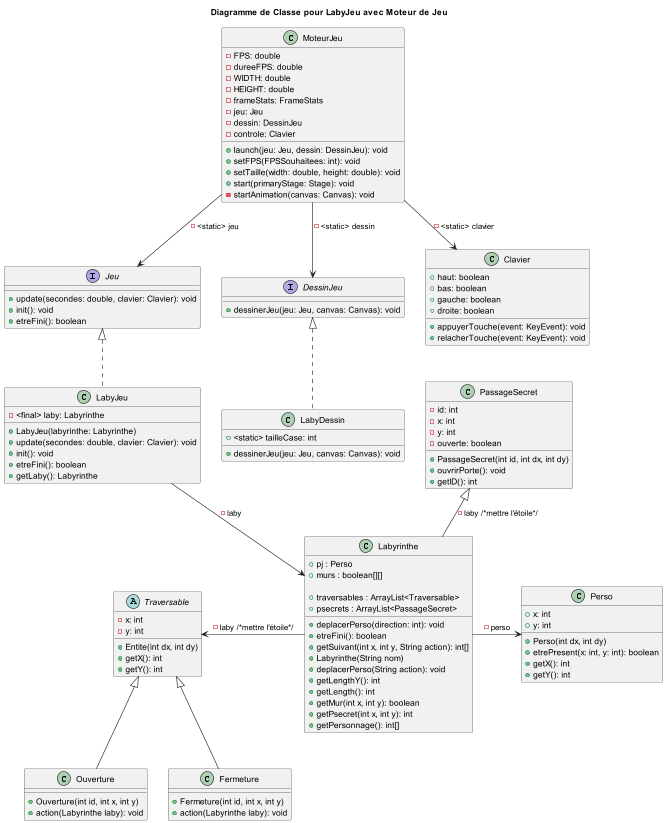

The diagram above was rendered by PlantUML. Its source (embedded in the PNG):
@startuml
title Diagramme de Classe pour LabyJeu avec Moteur de Jeu

interface Jeu {
    +update(secondes: double, clavier: Clavier): void
    +init(): void
    +etreFini(): boolean
}

interface DessinJeu {
    +dessinerJeu(jeu: Jeu, canvas: Canvas): void
}

class LabyJeu {
    - <final> laby: Labyrinthe

    +LabyJeu(labyrinthe: Labyrinthe)
    +update(secondes: double, clavier: Clavier): void
    +init(): void
    +etreFini(): boolean
    +getLaby(): Labyrinthe
}

class LabyDessin {
    +<static> tailleCase: int
    +dessinerJeu(jeu: Jeu, canvas: Canvas): void
}

class Labyrinthe {
'    + <static final> MUR = 'X' : String
'    + <static final> PJ = 'P' : String
'    + <static final> VIDE = '.' : String
'    + <static final> OUVERTURE = 'O' : String
'    + <static final> FERMETURE = 'F' : String
'    + <static final> PSECRET = 'H' : String
'
'    + <static final> HAUT = 'Haut' : String
'    + <static final> BAS = 'Bas' : String
'    + <static final> GAUCHE = 'Gauche' : String
'    + <static final> DROITE = 'Droite' : String

    +pj : Perso
    +murs : boolean[][]

    +traversables : ArrayList<Traversable>
    +psecrets : ArrayList<PassageSecret>

    +deplacerPerso(direction: int): void
    +etreFini(): boolean
    +getSuivant(int x, int y, String action): int[]
    +Labyrinthe(String nom)
    +deplacerPerso(String action): void
    +getLengthY(): int
    +getLength(): int
    +getMur(int x, int y): boolean
    +getPsecret(int x, int y): int
    +getPersonnage(): int[]
}

class Clavier {
    +haut: boolean
    +bas: boolean
    +gauche: boolean
    +droite: boolean
    +appuyerTouche(event: KeyEvent): void
    +relacherTouche(event: KeyEvent): void
}

class MoteurJeu {
    -FPS: double
    -dureeFPS: double
    -WIDTH: double
    -HEIGHT: double
    -frameStats: FrameStats
    -jeu: Jeu
    -dessin: DessinJeu
    -controle: Clavier
    +launch(jeu: Jeu, dessin: DessinJeu): void
    +setFPS(FPSSouhaitees: int): void
    +setTaille(width: double, height: double): void
    +start(primaryStage: Stage): void
    -startAnimation(canvas: Canvas): void
}

class Perso {
    +x: int
    +y: int
    +Perso(int dx, int dy)
    +etrePresent(x: int, y: int): boolean
    +getX(): int
    +getY(): int
}

abstract class Traversable {
    -x: int
    -y: int
    +Entite(int dx, int dy)
    +getX(): int
    +getY(): int
}

class PassageSecret{
    -id: int
    -x: int
    -y: int
    -ouverte: boolean
    +PassageSecret(int id, int dx, int dy)
    +ouvrirPorte(): void
    +getID(): int
}

class Ouverture{
    +Ouverture(int id, int x, int y)
    +action(Labyrinthe laby): void
}

class Fermeture{
    +Fermeture(int id, int x, int y)
    +action(Labyrinthe laby): void
}

Jeu <|.. LabyJeu
LabyJeu --> Labyrinthe : -laby
MoteurJeu --> Jeu : -<static> jeu
MoteurJeu --> DessinJeu : -<static> dessin
MoteurJeu --> Clavier : -<static> clavier
DessinJeu <|.. LabyDessin
Labyrinthe -> Perso : -perso
PassageSecret <|-- Labyrinthe : -laby /*mettre l'étoile*/
Traversable <- Labyrinthe : -laby /*mettre l'étoile*/
 Traversable <|-- Ouverture
 Traversable <|-- Fermeture


@enduml